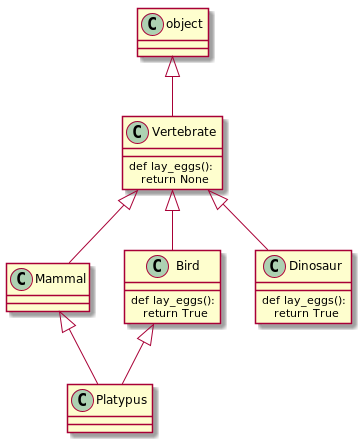

The diagram above was rendered by PlantUML. Its source (embedded in the PNG):
@startuml

class object
class Vertebrate {
    def lay_eggs():\n   return None
}
class Mammal
class Bird {
    def lay_eggs():\n   return True
}
class Dinosaur {
    def lay_eggs():\n   return True
}
class Platypus
object <|-- Vertebrate
Vertebrate <|-- Mammal
Vertebrate <|-- Bird
Vertebrate <|-- Dinosaur
Bird <|-- Platypus
Mammal <|-- Platypus

@enduml